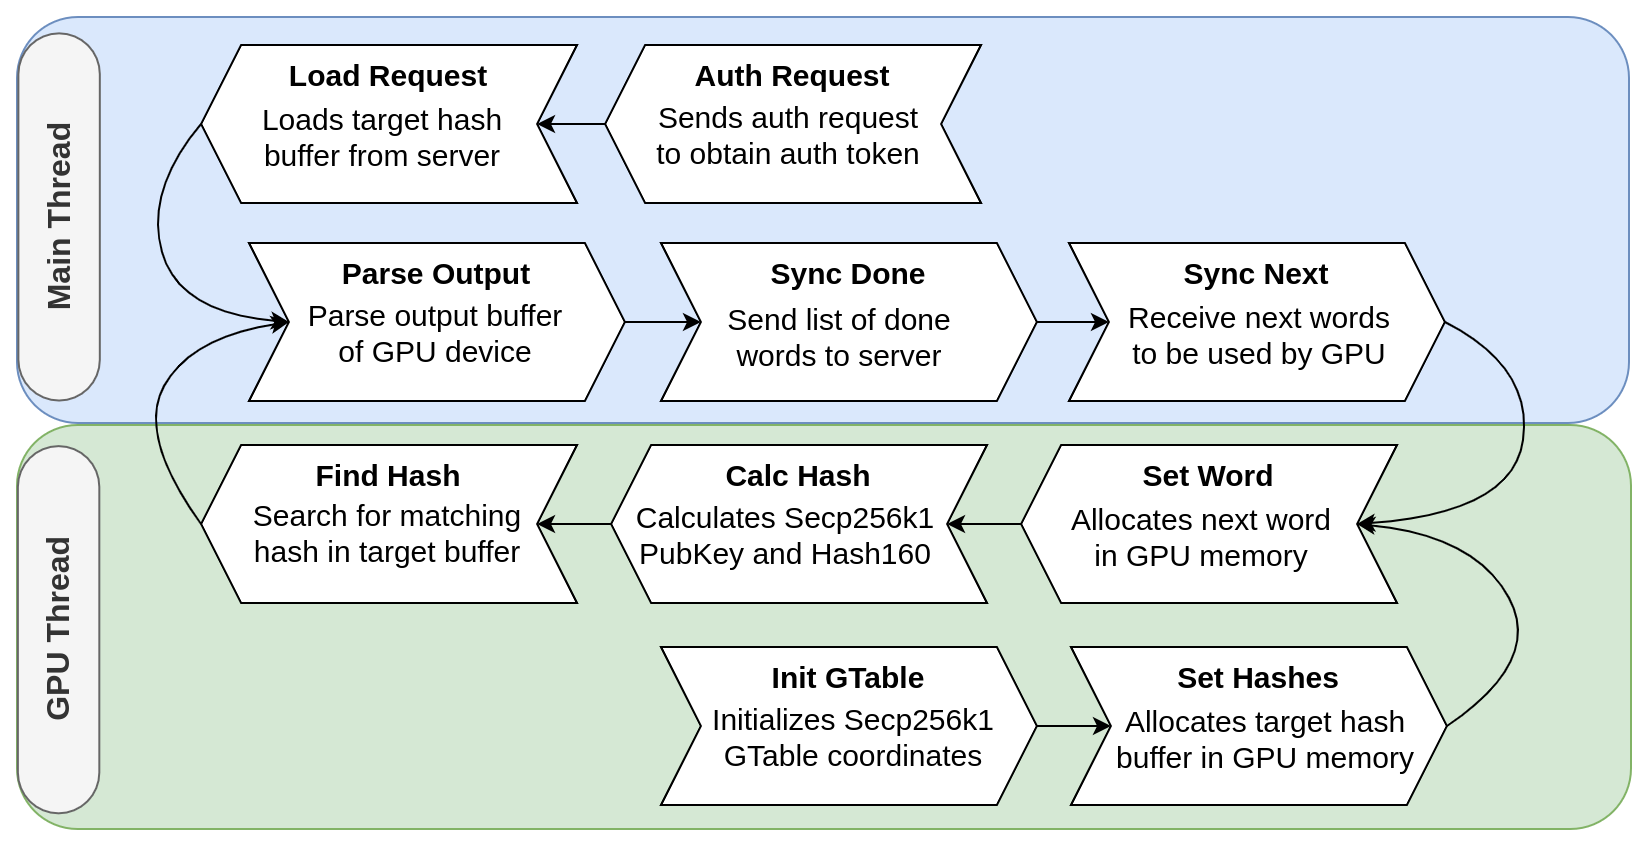

The diagram above was exported from draw.io. Its source (the exported page's mxGraphModel, read from the mxfile embedded in the PNG):
<mxGraphModel dx="1361" dy="457" grid="0" gridSize="10" guides="0" tooltips="1" connect="1" arrows="0" fold="1" page="0" pageScale="1" pageWidth="850" pageHeight="1100" math="0" shadow="0">
  <root>
    <mxCell id="0" />
    <mxCell id="1" parent="0" />
    <mxCell id="5l-9TuJsyiUxzcyAEB3e-113" value="" style="rounded=1;whiteSpace=wrap;html=1;fontSize=15;fillColor=#d5e8d4;strokeColor=#82b366;" parent="1" vertex="1">
      <mxGeometry x="-62" y="311" width="807" height="202" as="geometry" />
    </mxCell>
    <mxCell id="5l-9TuJsyiUxzcyAEB3e-112" value="" style="rounded=1;whiteSpace=wrap;html=1;fontSize=15;fillColor=#dae8fc;strokeColor=#6c8ebf;" parent="1" vertex="1">
      <mxGeometry x="-62" y="107" width="806" height="203" as="geometry" />
    </mxCell>
    <mxCell id="5l-9TuJsyiUxzcyAEB3e-94" style="edgeStyle=orthogonalEdgeStyle;curved=1;jumpStyle=arc;orthogonalLoop=1;jettySize=auto;html=1;exitX=1;exitY=0.5;exitDx=0;exitDy=0;fontSize=15;" parent="1" source="5l-9TuJsyiUxzcyAEB3e-53" target="5l-9TuJsyiUxzcyAEB3e-54" edge="1">
      <mxGeometry relative="1" as="geometry" />
    </mxCell>
    <mxCell id="5l-9TuJsyiUxzcyAEB3e-53" value="&lt;b&gt;Sync Done&lt;br&gt;&lt;/b&gt;" style="shape=step;perimeter=stepPerimeter;whiteSpace=wrap;html=1;fixedSize=1;fontSize=15;verticalAlign=top;flipH=0;" parent="1" vertex="1">
      <mxGeometry x="260" y="220" width="188" height="79" as="geometry" />
    </mxCell>
    <mxCell id="5l-9TuJsyiUxzcyAEB3e-97" style="edgeStyle=orthogonalEdgeStyle;curved=1;jumpStyle=arc;orthogonalLoop=1;jettySize=auto;html=1;exitX=0;exitY=0.5;exitDx=0;exitDy=0;fontSize=15;" parent="1" source="5l-9TuJsyiUxzcyAEB3e-51" target="5l-9TuJsyiUxzcyAEB3e-47" edge="1">
      <mxGeometry relative="1" as="geometry" />
    </mxCell>
    <mxCell id="5l-9TuJsyiUxzcyAEB3e-51" value="&lt;b&gt;Set Word&lt;br&gt;&lt;/b&gt;" style="shape=step;perimeter=stepPerimeter;whiteSpace=wrap;html=1;fixedSize=1;fontSize=15;verticalAlign=top;flipH=1;" parent="1" vertex="1">
      <mxGeometry x="440" y="321" width="188" height="79" as="geometry" />
    </mxCell>
    <mxCell id="5l-9TuJsyiUxzcyAEB3e-44" value="Send list of done words to server" style="text;html=1;strokeColor=none;fillColor=none;align=center;verticalAlign=middle;whiteSpace=wrap;rounded=0;fontSize=15;" parent="1" vertex="1">
      <mxGeometry x="282" y="242" width="135" height="50" as="geometry" />
    </mxCell>
    <mxCell id="5l-9TuJsyiUxzcyAEB3e-46" value="Allocates next word in GPU memory" style="text;html=1;strokeColor=none;fillColor=none;align=center;verticalAlign=middle;whiteSpace=wrap;rounded=0;fontSize=15;" parent="1" vertex="1">
      <mxGeometry x="463" y="342" width="135" height="50" as="geometry" />
    </mxCell>
    <mxCell id="5l-9TuJsyiUxzcyAEB3e-98" style="edgeStyle=orthogonalEdgeStyle;curved=1;jumpStyle=arc;orthogonalLoop=1;jettySize=auto;html=1;exitX=0;exitY=0.5;exitDx=0;exitDy=0;fontSize=15;" parent="1" source="5l-9TuJsyiUxzcyAEB3e-47" target="5l-9TuJsyiUxzcyAEB3e-49" edge="1">
      <mxGeometry relative="1" as="geometry" />
    </mxCell>
    <mxCell id="5l-9TuJsyiUxzcyAEB3e-47" value="&lt;b&gt;Calc Hash&lt;br&gt;&lt;/b&gt;" style="shape=step;perimeter=stepPerimeter;whiteSpace=wrap;html=1;fixedSize=1;fontSize=15;verticalAlign=top;flipH=1;" parent="1" vertex="1">
      <mxGeometry x="235" y="321" width="188" height="79" as="geometry" />
    </mxCell>
    <mxCell id="5l-9TuJsyiUxzcyAEB3e-48" value="Calculates Secp256k1 PubKey and Hash160" style="text;html=1;strokeColor=none;fillColor=none;align=center;verticalAlign=middle;whiteSpace=wrap;rounded=0;fontSize=15;" parent="1" vertex="1">
      <mxGeometry x="245" y="341" width="155" height="50" as="geometry" />
    </mxCell>
    <mxCell id="5l-9TuJsyiUxzcyAEB3e-49" value="&lt;b&gt;Find Hash&lt;br&gt;&lt;/b&gt;" style="shape=step;perimeter=stepPerimeter;whiteSpace=wrap;html=1;fixedSize=1;fontSize=15;verticalAlign=top;flipH=1;" parent="1" vertex="1">
      <mxGeometry x="30" y="321" width="188" height="79" as="geometry" />
    </mxCell>
    <mxCell id="5l-9TuJsyiUxzcyAEB3e-50" value="Search for matching hash in target buffer" style="text;html=1;strokeColor=none;fillColor=none;align=center;verticalAlign=middle;whiteSpace=wrap;rounded=0;fontSize=15;" parent="1" vertex="1">
      <mxGeometry x="46" y="340" width="155" height="50" as="geometry" />
    </mxCell>
    <mxCell id="5l-9TuJsyiUxzcyAEB3e-54" value="&lt;b&gt;Sync Next&lt;br&gt;&lt;/b&gt;" style="shape=step;perimeter=stepPerimeter;whiteSpace=wrap;html=1;fixedSize=1;fontSize=15;verticalAlign=top;flipH=0;" parent="1" vertex="1">
      <mxGeometry x="464" y="220" width="188" height="79" as="geometry" />
    </mxCell>
    <mxCell id="5l-9TuJsyiUxzcyAEB3e-55" value="Receive next words to be used by GPU" style="text;html=1;strokeColor=none;fillColor=none;align=center;verticalAlign=middle;whiteSpace=wrap;rounded=0;fontSize=15;" parent="1" vertex="1">
      <mxGeometry x="492" y="241" width="135" height="50" as="geometry" />
    </mxCell>
    <mxCell id="5l-9TuJsyiUxzcyAEB3e-93" style="edgeStyle=orthogonalEdgeStyle;curved=1;jumpStyle=arc;orthogonalLoop=1;jettySize=auto;html=1;exitX=1;exitY=0.5;exitDx=0;exitDy=0;fontSize=15;" parent="1" source="5l-9TuJsyiUxzcyAEB3e-56" target="5l-9TuJsyiUxzcyAEB3e-53" edge="1">
      <mxGeometry relative="1" as="geometry" />
    </mxCell>
    <mxCell id="5l-9TuJsyiUxzcyAEB3e-56" value="&lt;b&gt;Parse Output&lt;br&gt;&lt;/b&gt;" style="shape=step;perimeter=stepPerimeter;whiteSpace=wrap;html=1;fixedSize=1;fontSize=15;verticalAlign=top;flipH=0;" parent="1" vertex="1">
      <mxGeometry x="54" y="220" width="188" height="79" as="geometry" />
    </mxCell>
    <mxCell id="5l-9TuJsyiUxzcyAEB3e-58" value="Parse output buffer&lt;br&gt;of GPU device" style="text;html=1;strokeColor=none;fillColor=none;align=center;verticalAlign=middle;whiteSpace=wrap;rounded=0;fontSize=15;" parent="1" vertex="1">
      <mxGeometry x="80" y="240" width="135" height="50" as="geometry" />
    </mxCell>
    <mxCell id="5l-9TuJsyiUxzcyAEB3e-92" style="edgeStyle=orthogonalEdgeStyle;curved=1;jumpStyle=arc;orthogonalLoop=1;jettySize=auto;html=1;exitX=0;exitY=0.5;exitDx=0;exitDy=0;entryX=1;entryY=0.5;entryDx=0;entryDy=0;fontSize=15;" parent="1" source="5l-9TuJsyiUxzcyAEB3e-59" target="5l-9TuJsyiUxzcyAEB3e-61" edge="1">
      <mxGeometry relative="1" as="geometry" />
    </mxCell>
    <mxCell id="5l-9TuJsyiUxzcyAEB3e-59" value="&lt;b&gt;Auth Request&lt;br&gt;&lt;/b&gt;" style="shape=step;perimeter=stepPerimeter;whiteSpace=wrap;html=1;fixedSize=1;fontSize=15;verticalAlign=top;flipH=1;" parent="1" vertex="1">
      <mxGeometry x="232" y="121" width="188" height="79" as="geometry" />
    </mxCell>
    <mxCell id="5l-9TuJsyiUxzcyAEB3e-60" value="Sends auth request to obtain auth token" style="text;html=1;strokeColor=none;fillColor=none;align=center;verticalAlign=middle;whiteSpace=wrap;rounded=0;fontSize=15;" parent="1" vertex="1">
      <mxGeometry x="255" y="131" width="138" height="70" as="geometry" />
    </mxCell>
    <mxCell id="5l-9TuJsyiUxzcyAEB3e-61" value="&lt;b&gt;Load Request&lt;br&gt;&lt;/b&gt;" style="shape=step;perimeter=stepPerimeter;whiteSpace=wrap;html=1;fixedSize=1;fontSize=15;verticalAlign=top;flipH=1;" parent="1" vertex="1">
      <mxGeometry x="30" y="121" width="188" height="79" as="geometry" />
    </mxCell>
    <mxCell id="5l-9TuJsyiUxzcyAEB3e-62" value="Loads target hash buffer from server" style="text;html=1;strokeColor=none;fillColor=none;align=center;verticalAlign=middle;whiteSpace=wrap;rounded=0;fontSize=15;" parent="1" vertex="1">
      <mxGeometry x="52" y="132" width="138" height="70" as="geometry" />
    </mxCell>
    <mxCell id="5l-9TuJsyiUxzcyAEB3e-99" style="edgeStyle=orthogonalEdgeStyle;curved=1;jumpStyle=arc;orthogonalLoop=1;jettySize=auto;html=1;exitX=1;exitY=0.5;exitDx=0;exitDy=0;fontSize=15;" parent="1" source="5l-9TuJsyiUxzcyAEB3e-63" target="5l-9TuJsyiUxzcyAEB3e-65" edge="1">
      <mxGeometry relative="1" as="geometry" />
    </mxCell>
    <mxCell id="5l-9TuJsyiUxzcyAEB3e-63" value="&lt;b&gt;Init GTable&lt;br&gt;&lt;/b&gt;" style="shape=step;perimeter=stepPerimeter;whiteSpace=wrap;html=1;fixedSize=1;fontSize=15;verticalAlign=top;flipH=0;" parent="1" vertex="1">
      <mxGeometry x="260" y="422" width="188" height="79" as="geometry" />
    </mxCell>
    <mxCell id="5l-9TuJsyiUxzcyAEB3e-64" value="Initializes Secp256k1 GTable coordinates" style="text;html=1;strokeColor=none;fillColor=none;align=center;verticalAlign=middle;whiteSpace=wrap;rounded=0;fontSize=15;" parent="1" vertex="1">
      <mxGeometry x="279" y="442" width="155" height="50" as="geometry" />
    </mxCell>
    <mxCell id="5l-9TuJsyiUxzcyAEB3e-65" value="&lt;b&gt;Set Hashes&lt;br&gt;&lt;/b&gt;" style="shape=step;perimeter=stepPerimeter;whiteSpace=wrap;html=1;fixedSize=1;fontSize=15;verticalAlign=top;flipH=0;" parent="1" vertex="1">
      <mxGeometry x="465" y="422" width="188" height="79" as="geometry" />
    </mxCell>
    <mxCell id="5l-9TuJsyiUxzcyAEB3e-66" value="Allocates target hash buffer in GPU memory" style="text;html=1;strokeColor=none;fillColor=none;align=center;verticalAlign=middle;whiteSpace=wrap;rounded=0;fontSize=15;" parent="1" vertex="1">
      <mxGeometry x="487" y="443" width="151" height="50" as="geometry" />
    </mxCell>
    <mxCell id="5l-9TuJsyiUxzcyAEB3e-102" value="" style="curved=1;endArrow=classic;html=1;fontSize=15;jumpStyle=arc;exitX=0;exitY=0.5;exitDx=0;exitDy=0;entryX=0;entryY=0.5;entryDx=0;entryDy=0;" parent="1" source="5l-9TuJsyiUxzcyAEB3e-61" target="5l-9TuJsyiUxzcyAEB3e-56" edge="1">
      <mxGeometry width="50" height="50" relative="1" as="geometry">
        <mxPoint x="-11" y="301" as="sourcePoint" />
        <mxPoint x="39" y="251" as="targetPoint" />
        <Array as="points">
          <mxPoint x="2" y="194" />
          <mxPoint x="19" y="255" />
        </Array>
      </mxGeometry>
    </mxCell>
    <mxCell id="5l-9TuJsyiUxzcyAEB3e-105" value="" style="curved=1;endArrow=classic;html=1;fontSize=15;jumpStyle=arc;exitX=0;exitY=0.5;exitDx=0;exitDy=0;entryX=0;entryY=0.5;entryDx=0;entryDy=0;" parent="1" source="5l-9TuJsyiUxzcyAEB3e-49" target="5l-9TuJsyiUxzcyAEB3e-56" edge="1">
      <mxGeometry width="50" height="50" relative="1" as="geometry">
        <mxPoint x="-13" y="345" as="sourcePoint" />
        <mxPoint x="37" y="295" as="targetPoint" />
        <Array as="points">
          <mxPoint x="-2" y="316" />
          <mxPoint x="25" y="267" />
        </Array>
      </mxGeometry>
    </mxCell>
    <mxCell id="5l-9TuJsyiUxzcyAEB3e-108" value="" style="curved=1;endArrow=classic;html=1;fontSize=15;jumpStyle=arc;exitX=1;exitY=0.5;exitDx=0;exitDy=0;entryX=1;entryY=0.5;entryDx=0;entryDy=0;" parent="1" source="5l-9TuJsyiUxzcyAEB3e-65" target="5l-9TuJsyiUxzcyAEB3e-51" edge="1">
      <mxGeometry width="50" height="50" relative="1" as="geometry">
        <mxPoint x="674" y="477" as="sourcePoint" />
        <mxPoint x="724" y="427" as="targetPoint" />
        <Array as="points">
          <mxPoint x="701" y="429" />
          <mxPoint x="667" y="366" />
        </Array>
      </mxGeometry>
    </mxCell>
    <mxCell id="5l-9TuJsyiUxzcyAEB3e-111" value="" style="curved=1;endArrow=classic;html=1;fontSize=15;jumpStyle=arc;exitX=1;exitY=0.5;exitDx=0;exitDy=0;entryX=1;entryY=0.5;entryDx=0;entryDy=0;" parent="1" source="5l-9TuJsyiUxzcyAEB3e-54" target="5l-9TuJsyiUxzcyAEB3e-51" edge="1">
      <mxGeometry width="50" height="50" relative="1" as="geometry">
        <mxPoint x="650" y="362" as="sourcePoint" />
        <mxPoint x="700" y="312" as="targetPoint" />
        <Array as="points">
          <mxPoint x="696" y="282" />
          <mxPoint x="686" y="355" />
        </Array>
      </mxGeometry>
    </mxCell>
    <mxCell id="qM7f7hpzYdHvBBjea9Jy-2" value="Main Thread&lt;br style=&quot;font-size: 16px;&quot;&gt;" style="rounded=1;whiteSpace=wrap;html=1;rotation=-90;arcSize=50;fontSize=16;fontStyle=1;glass=0;shadow=0;sketch=0;fillColor=#f5f5f5;fontColor=#333333;strokeColor=#666666;" vertex="1" parent="1">
      <mxGeometry x="-132.75" y="186.61" width="183.6" height="40.72" as="geometry" />
    </mxCell>
    <mxCell id="qM7f7hpzYdHvBBjea9Jy-4" value="GPU Thread" style="rounded=1;whiteSpace=wrap;html=1;rotation=-90;arcSize=50;fontSize=16;fontStyle=1;fillColor=#f5f5f5;fontColor=#333333;strokeColor=#666666;" vertex="1" parent="1">
      <mxGeometry x="-133" y="393" width="183.6" height="40.72" as="geometry" />
    </mxCell>
  </root>
</mxGraphModel>